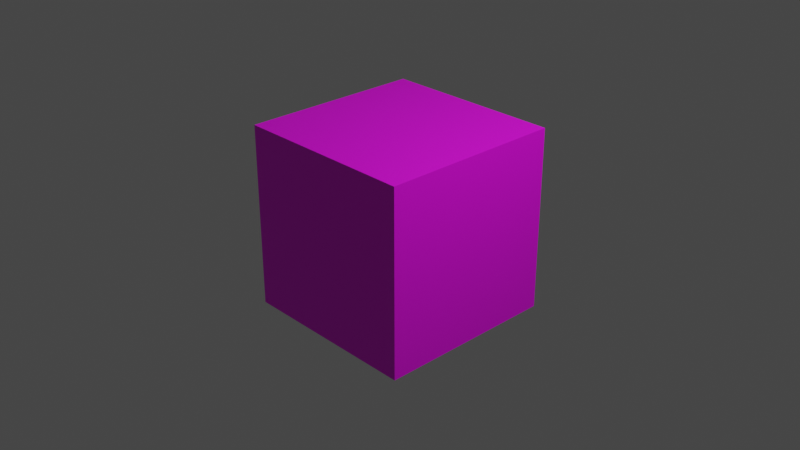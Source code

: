 # Source: TexturedCube.blend  (saved by Blender 2.80.52; exported with 4.5.12 LTS)
import bpy
from mathutils import Matrix  # noqa: F401  (used for matrix-valued properties, if any)

bpy.ops.wm.read_factory_settings(use_empty=True)
scene = bpy.context.scene
scene.name = 'Scene'

# ---- collections
col_collection = bpy.data.collections.new('Collection'); scene.collection.children.link(col_collection)

# ---- images (referenced by path relative to the original .blend; pixels are not part of the script)
import os
ASSET_DIR = os.environ.get("B2B_ASSET_DIR", "")  # directory of the original .blend (textures are referenced by path, not embedded)
HERE = os.path.dirname(os.path.abspath(__file__))  # packed textures are extracted next to this script under _unpacked/

def load_image(name, relpath, width, height, colorspace="sRGB"):
    """Load a texture the original file referenced (path relative to the .blend, or extracted next to this script)."""
    p = next((c for c in (os.path.join(HERE, relpath), os.path.join(ASSET_DIR, relpath)) if relpath and os.path.exists(c)), "")
    if p:
        img = bpy.data.images.load(p, check_existing=True)
        img.name = name
    else:  # same state as the original file: an image datablock whose file is absent (Cycles renders it pink)
        img = bpy.data.images.new(name, width, height)
        img.source = "FILE"
        img.filepath = "//" + (relpath or name)
    img.colorspace_settings.name = colorspace
    return img
img_texturedcube_albedo_png = load_image('TexturedCube_Albedo.png', 'TexturedCube_Albedo.png', 1024, 1024, 'sRGB')

# ---- materials (node trees are filled in below, after node groups)
mat_material = bpy.data.materials.new('Material')
mat_material.alpha_threshold = 0.0
mat_material.use_transparent_shadow = False
mat_material.roughness = 0.5
mat_material.line_color = (0.0, 0.0, 0.0, 1.0)

# ---- material node trees
mat_material.use_nodes = True; mat_material.node_tree.nodes.clear()
_N = mat_material.node_tree.nodes; _L = mat_material.node_tree.links
n0 = _N.new('ShaderNodeOutputMaterial'); n0.name = 'Material Output'; n0.location = (300, 300)
n1 = _N.new('ShaderNodeBsdfPrincipled'); n1.name = 'Principled BSDF'; n1.location = (10, 300)
n1.distribution = 'GGX'
n1.subsurface_method = 'BURLEY'
n1.inputs[3].default_value = 1.45
n2 = _N.new('ShaderNodeTexImage'); n2.name = 'Image Texture'; n2.location = (-280, 260)
n2.image = img_texturedcube_albedo_png
_L.new(n1.outputs[0], n0.inputs[0])
_L.new(n2.outputs[0], n1.inputs[0])
n0.is_active_output = True

# ---- world
world_world = bpy.data.worlds.new('World'); scene.world = world_world
world_world.use_nodes = True; world_world.node_tree.nodes.clear()
_N = world_world.node_tree.nodes; _L = world_world.node_tree.links
n0 = _N.new('ShaderNodeOutputWorld'); n0.name = 'World Output'; n0.location = (300, 300)
n1 = _N.new('ShaderNodeBackground'); n1.name = 'Background'; n1.location = (10, 300)
n1.inputs[0].default_value = (0.05088, 0.05088, 0.05088, 1.0)
_L.new(n1.outputs[0], n0.inputs[0])
n0.is_active_output = True
world_world.color = (0.05088, 0.05088, 0.05088)
world_world.use_sun_shadow = False
world_world.sun_shadow_jitter_overblur = 0.0

# ---- cameras
cam_camera = bpy.data.cameras.new('Camera')
cam_camera.clip_end = 100.0
cam_camera.ortho_scale = 7.314
cam_camera.dof.focus_distance = 0.0
cam_camera.dof.aperture_fstop = 128.0

# ---- lights
light_light = bpy.data.lights.new('Light', 'POINT')
light_light.transmission_factor = 0.0
light_light.cutoff_distance = 30.0
light_light.energy = 1000.0
light_light.shadow_buffer_clip_start = 1.001
light_light.shadow_soft_size = 0.1
light_light.shadow_maximum_resolution = 0.006
light_light.use_absolute_resolution = True

# ---- meshes
me_cube = bpy.data.meshes.new('Cube')
me_cube.from_pydata([(1.0, 1.0, 1.0), (1.0, 1.0, -1.0), (1.0, -1.0, 1.0), (1.0, -1.0, -1.0), (-1.0, 1.0, 1.0), (-1.0, 1.0, -1.0), (-1.0, -1.0, 1.0), (-1.0, -1.0, -1.0)], [], [(0, 4, 6, 2), (3, 2, 6, 7), (7, 6, 4, 5), (5, 1, 3, 7), (1, 0, 2, 3), (5, 4, 0, 1)])
_uv = me_cube.uv_layers.new(name='UVMap')
_uv.uv.foreach_set('vector', [0.375, 0.0, 0.625, 0.0, 0.625, 0.25, 0.375, 0.25, 0.375, 0.25, 0.625, 0.25, 0.625, 0.5, 0.375, 0.5, 0.375, 0.5, 0.625, 0.5, 0.625, 0.75, 0.375, 0.75, 0.375, 0.75, 0.625, 0.75, 0.625, 1.0, 0.375, 1.0, 0.125, 0.5, 0.375, 0.5, 0.375, 0.75, 0.125, 0.75, 0.625, 0.5, 0.875, 0.5, 0.875, 0.75, 0.625, 0.75])
me_cube.materials.append(mat_material)
me_cube.use_remesh_preserve_volume = False
me_cube.use_remesh_preserve_attributes = False
me_cube.use_mirror_vertex_groups = False
me_cube.update()

# ---- objects
ob_cube = bpy.data.objects.new('Cube', me_cube)
ob_light = bpy.data.objects.new('Light', light_light)
ob_camera = bpy.data.objects.new('Camera', cam_camera)

# ---- transforms, parenting, visibility, modifiers, constraints
ob_cube.location = (0.0, 0.0, 0.0)
ob_cube.lock_rotations_4d = False
ob_cube.empty_display_type = 'ARROWS'
ob_cube.lineart.crease_threshold = 0.0
ob_light.location = (4.076, 1.005, 5.904)
ob_light.rotation_euler = (0.6503, 0.05522, 1.866)
ob_light.lock_rotations_4d = False
ob_light.empty_display_type = 'ARROWS'
ob_light.color = (0.0, 0.0, 0.0, 0.0)
ob_light.lineart.crease_threshold = 0.0
ob_camera.location = (7.359, -6.926, 4.958)
ob_camera.rotation_euler = (1.109, 0.0, 0.8149)
ob_camera.lock_rotations_4d = False
ob_camera.empty_display_type = 'ARROWS'
ob_camera.color = (0.0, 0.0, 0.0, 0.0)
ob_camera.display_type = 'WIRE'
ob_camera.lineart.crease_threshold = 0.0

# ---- collection membership
col_collection.objects.link(ob_cube)
col_collection.objects.link(ob_light)
col_collection.objects.link(ob_camera)

# ---- scene / render settings (as saved in the file)
scene.camera = ob_camera
scene.frame_start = 1; scene.frame_end = 250; scene.frame_set(1)
scene.render.engine = 'BLENDER_EEVEE_NEXT'
scene.cycles.use_denoising = False
scene.cycles.samples = 128
scene.cycles.sampling_pattern = 'TABULATED_SOBOL'
scene.cycles.use_adaptive_sampling = False
scene.cycles.use_light_tree = False
scene.view_settings.view_transform = 'Filmic'
bpy.context.view_layer.update()
